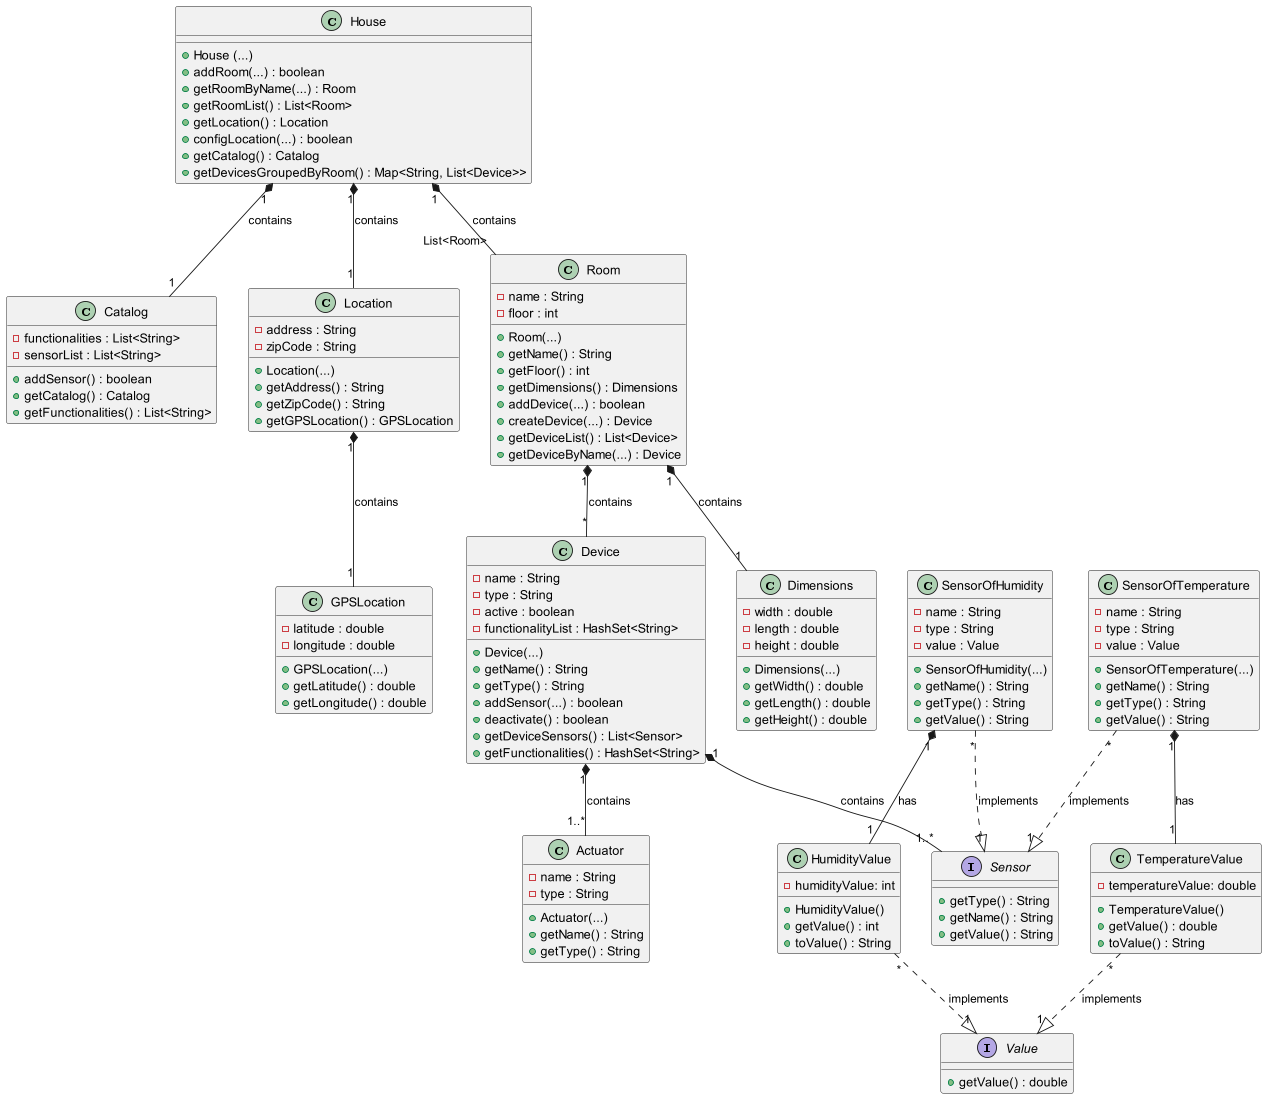

The diagram above was rendered by PlantUML. Its source (embedded in the PNG):
@startuml

class House {
  + House (...)
  + addRoom(...) : boolean
  + getRoomByName(...) : Room
  + getRoomList() : List<Room>
  + getLocation() : Location
  + configLocation(...) : boolean
  + getCatalog() : Catalog
  + getDevicesGroupedByRoom() : Map<String, List<Device>>
}

class Catalog {
  - functionalities : List<String>
  - sensorList : List<String>

  + addSensor() : boolean
  + getCatalog() : Catalog
  + getFunctionalities() : List<String>
}

class Location {
  - address : String
  - zipCode : String

  + Location(...)
  + getAddress() : String
  + getZipCode() : String
  + getGPSLocation() : GPSLocation
}

class GPSLocation {
  - latitude : double
  - longitude : double

  + GPSLocation(...)
  + getLatitude() : double
  + getLongitude() : double
}

class Room {
  - name : String
  - floor : int

  + Room(...)
  + getName() : String
  + getFloor() : int
  + getDimensions() : Dimensions
  + addDevice(...) : boolean
  + createDevice(...) : Device
  + getDeviceList() : List<Device>
  + getDeviceByName(...) : Device
}

class Dimensions {
  - width : double
  - length : double
  - height : double

  + Dimensions(...)
  + getWidth() : double
  + getLength() : double
  + getHeight() : double
}

class Device {
  - name : String
  - type : String
  - active : boolean
  - functionalityList : HashSet<String>

  + Device(...)
  + getName() : String
  + getType() : String
  + addSensor(...) : boolean
  + deactivate() : boolean
  + getDeviceSensors() : List<Sensor>
  + getFunctionalities() : HashSet<String>
}

interface Sensor {

  + getType() : String
  + getName() : String
  + getValue() : String
}

class Actuator {
  - name : String
  - type : String

  + Actuator(...)
  + getName() : String
  + getType() : String
}

class SensorOfHumidity {
  - name : String
  - type : String
  - value : Value

  + SensorOfHumidity(...)
  + getName() : String
  + getType() : String
  + getValue() : String
}

class SensorOfTemperature {
  - name : String
  - type : String
  - value : Value

  + SensorOfTemperature(...)
  + getName() : String
  + getType() : String
  + getValue() : String
}

class HumidityValue{
-humidityValue: int
+HumidityValue()
+getValue() : int
+toValue() : String
}

class TemperatureValue{
-temperatureValue: double
+TemperatureValue()
+getValue() : double
+toValue() : String
}

interface Value {
  + getValue() : double
}

House "1" *-- "1" Catalog : contains
House "1" *-- "1" Location : contains
House "1" *-- "List<Room>" Room : contains

Location "1" *-- "1" GPSLocation : contains

Room "1" *-- "*" Device : contains
Room "1" *-- "1" Dimensions : contains

Device "1" *-- "1..*" Sensor :  contains
Device "1" *-- "1..*" Actuator : contains

SensorOfHumidity "*" ..|> "1" Sensor : implements
SensorOfTemperature "*" ..|> "1" Sensor : implements

TemperatureValue "*" ..|> "1" Value : implements
HumidityValue "*" ..|> "1" Value : implements

SensorOfHumidity"1" *-- "1"HumidityValue : has
SensorOfTemperature"1" *-- "1"TemperatureValue : has

@enduml